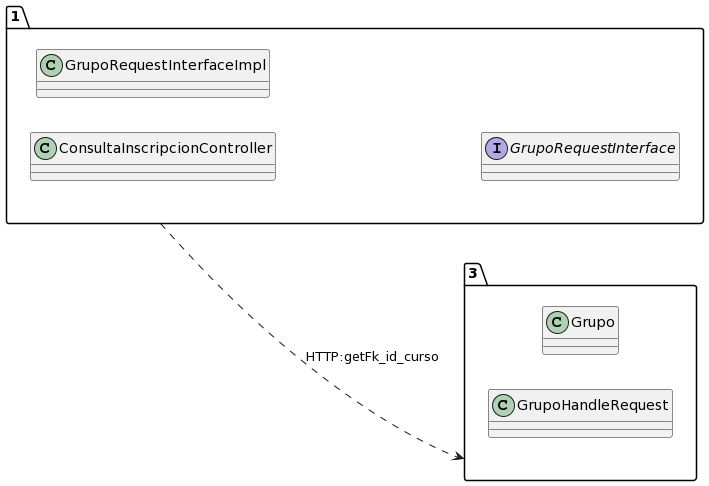

The diagram above was rendered by PlantUML. Its source (embedded in the PNG):
@startuml
allow_mixing
left to right direction
package "1"{
class ConsultaInscripcionController
class GrupoRequestInterfaceImpl
interface GrupoRequestInterface

}
package "3"{
class Grupo
class GrupoHandleRequest

}
"1" ..> "3":HTTP:getFk_id_curso
@enduml